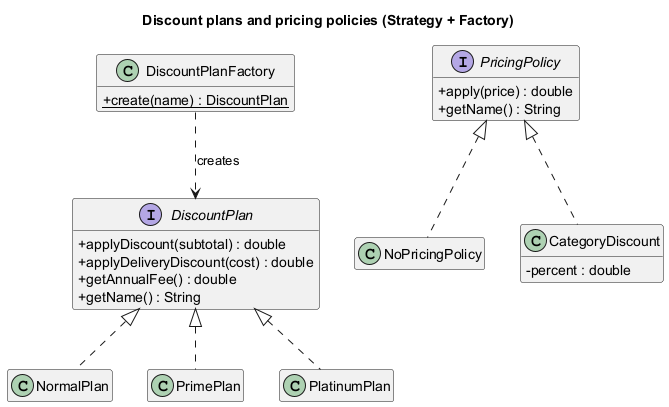

The diagram above was rendered by PlantUML. Its source (embedded in the PNG):
@startuml class-discount-pricing
title Discount plans and pricing policies (Strategy + Factory)
hide empty members
skinparam classAttributeIconSize 0

interface DiscountPlan {
  + applyDiscount(subtotal) : double
  + applyDeliveryDiscount(cost) : double
  + getAnnualFee() : double
  + getName() : String
}
class NormalPlan
class PrimePlan
class PlatinumPlan
class DiscountPlanFactory {
  + {static} create(name) : DiscountPlan
}
DiscountPlan <|.. NormalPlan
DiscountPlan <|.. PrimePlan
DiscountPlan <|.. PlatinumPlan
DiscountPlanFactory ..> DiscountPlan : creates

interface PricingPolicy {
  + apply(price) : double
  + getName() : String
}
class NoPricingPolicy
class CategoryDiscount {
  - percent : double
}
PricingPolicy <|.. NoPricingPolicy
PricingPolicy <|.. CategoryDiscount
@enduml